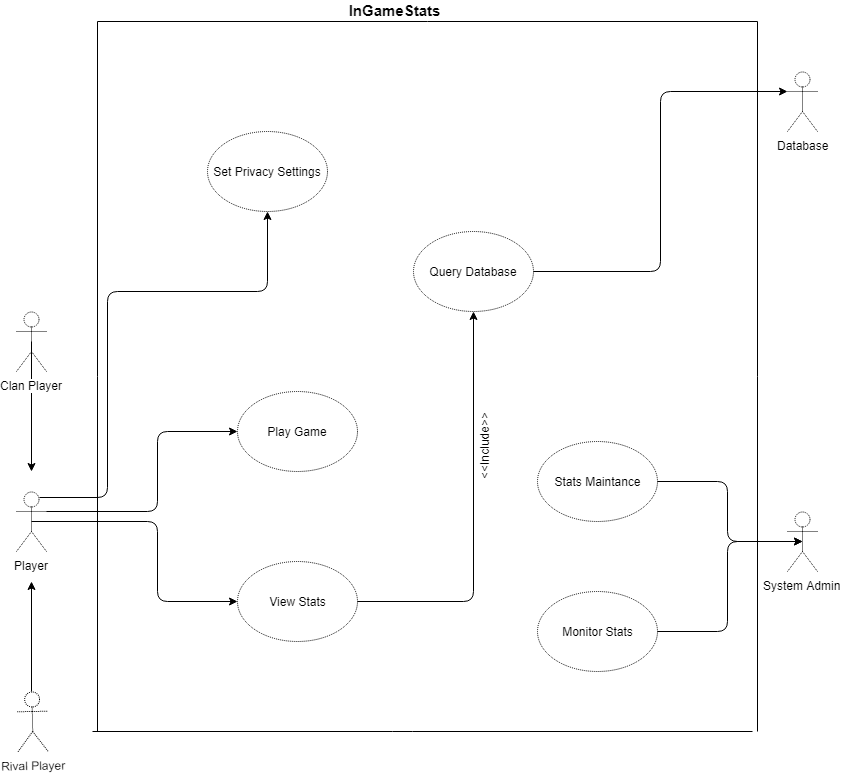

The diagram above was exported from draw.io. Its source (the exported page's mxGraphModel, read from the mxfile embedded in the PNG):
<mxGraphModel dx="1042" dy="554" grid="1" gridSize="10" guides="1" tooltips="1" connect="1" arrows="1" fold="1" page="1" pageScale="1" pageWidth="850" pageHeight="1100" background="#ffffff" math="0" shadow="0">
  <root>
    <mxCell id="0" />
    <mxCell id="1" parent="0" />
    <mxCell id="118" style="edgeStyle=orthogonalEdgeStyle;rounded=1;html=1;exitX=1;exitY=0.3333333333333333;exitPerimeter=0;entryX=0;entryY=0.5;jettySize=auto;orthogonalLoop=1;" parent="1" source="4" target="37" edge="1">
      <mxGeometry relative="1" as="geometry">
        <Array as="points">
          <mxPoint x="160" y="520" />
          <mxPoint x="160" y="440" />
        </Array>
      </mxGeometry>
    </mxCell>
    <mxCell id="127" style="edgeStyle=orthogonalEdgeStyle;html=1;exitX=0.75;exitY=0.1;exitPerimeter=0;entryX=0.5;entryY=1;jettySize=auto;orthogonalLoop=1;strokeColor=#000000;rounded=1;" parent="1" source="4" target="36" edge="1">
      <mxGeometry relative="1" as="geometry">
        <Array as="points">
          <mxPoint x="110" y="506" />
          <mxPoint x="110" y="300" />
          <mxPoint x="270" y="300" />
        </Array>
      </mxGeometry>
    </mxCell>
    <mxCell id="134" style="edgeStyle=orthogonalEdgeStyle;rounded=1;html=1;exitX=0.5;exitY=0.5;exitPerimeter=0;entryX=0;entryY=0.5;jettySize=auto;orthogonalLoop=1;strokeWidth=1;" parent="1" source="4" target="133" edge="1">
      <mxGeometry relative="1" as="geometry">
        <Array as="points">
          <mxPoint x="160" y="530" />
          <mxPoint x="160" y="610" />
        </Array>
      </mxGeometry>
    </mxCell>
    <mxCell id="4" value="Player" style="shape=umlActor;verticalLabelPosition=bottom;labelBackgroundColor=#ffffff;verticalAlign=top;html=1;outlineConnect=0;dashed=1;dashPattern=1 1;gradientColor=none;" parent="1" vertex="1">
      <mxGeometry x="19" y="500" width="30" height="60" as="geometry" />
    </mxCell>
    <mxCell id="6" value="System Admin" style="shape=umlActor;verticalLabelPosition=bottom;labelBackgroundColor=#ffffff;verticalAlign=top;html=1;outlineConnect=0;dashed=1;dashPattern=1 1;gradientColor=none;" parent="1" vertex="1">
      <mxGeometry x="790" y="520" width="30" height="60" as="geometry" />
    </mxCell>
    <mxCell id="75" style="edgeStyle=orthogonalEdgeStyle;rounded=1;html=1;exitX=1;exitY=0.5;entryX=0.5;entryY=0.5;entryPerimeter=0;jettySize=auto;orthogonalLoop=1;strokeWidth=1;" parent="1" source="22" target="6" edge="1">
      <mxGeometry relative="1" as="geometry">
        <Array as="points">
          <mxPoint x="730" y="490" />
          <mxPoint x="730" y="550" />
        </Array>
      </mxGeometry>
    </mxCell>
    <mxCell id="22" value="Stats Maintance" style="ellipse;whiteSpace=wrap;html=1;dashed=1;dashPattern=1 1;gradientColor=none;" parent="1" vertex="1">
      <mxGeometry x="540" y="450" width="120" height="80" as="geometry" />
    </mxCell>
    <mxCell id="112" style="edgeStyle=orthogonalEdgeStyle;rounded=1;html=1;exitX=1;exitY=0.5;entryX=0.5;entryY=0.5;entryPerimeter=0;jettySize=auto;orthogonalLoop=1;strokeWidth=1;" parent="1" source="24" target="6" edge="1">
      <mxGeometry relative="1" as="geometry">
        <Array as="points">
          <mxPoint x="730" y="640" />
          <mxPoint x="730" y="550" />
        </Array>
      </mxGeometry>
    </mxCell>
    <mxCell id="24" value="Monitor Stats" style="ellipse;whiteSpace=wrap;html=1;dashed=1;dashPattern=1 1;gradientColor=none;" parent="1" vertex="1">
      <mxGeometry x="540" y="600" width="120" height="80" as="geometry" />
    </mxCell>
    <mxCell id="36" value="Set Privacy Settings" style="ellipse;whiteSpace=wrap;html=1;dashed=1;dashPattern=1 1;gradientColor=none;" parent="1" vertex="1">
      <mxGeometry x="210" y="140" width="120" height="80" as="geometry" />
    </mxCell>
    <mxCell id="37" value="Play Game" style="ellipse;whiteSpace=wrap;html=1;dashed=1;dashPattern=1 1;gradientColor=none;" parent="1" vertex="1">
      <mxGeometry x="240" y="400" width="120" height="80" as="geometry" />
    </mxCell>
    <mxCell id="67" value="Database" style="shape=umlActor;verticalLabelPosition=bottom;labelBackgroundColor=#ffffff;verticalAlign=top;html=1;outlineConnect=0;dashed=1;dashPattern=1 1;gradientColor=none;" parent="1" vertex="1">
      <mxGeometry x="790" y="80" width="30" height="60" as="geometry" />
    </mxCell>
    <mxCell id="68" value="" style="endArrow=none;html=1;strokeWidth=1;" parent="1" edge="1">
      <mxGeometry width="50" height="50" relative="1" as="geometry">
        <mxPoint x="100" y="740" as="sourcePoint" />
        <mxPoint x="100" y="30" as="targetPoint" />
      </mxGeometry>
    </mxCell>
    <mxCell id="69" value="" style="endArrow=none;html=1;strokeWidth=1;" parent="1" edge="1">
      <mxGeometry width="50" height="50" relative="1" as="geometry">
        <mxPoint x="95" y="740" as="sourcePoint" />
        <mxPoint x="755" y="740" as="targetPoint" />
        <Array as="points">
          <mxPoint x="405" y="740" />
        </Array>
      </mxGeometry>
    </mxCell>
    <mxCell id="70" value="" style="endArrow=none;html=1;strokeWidth=1;" parent="1" edge="1">
      <mxGeometry width="50" height="50" relative="1" as="geometry">
        <mxPoint x="760" y="740" as="sourcePoint" />
        <mxPoint x="760" y="30" as="targetPoint" />
      </mxGeometry>
    </mxCell>
    <mxCell id="71" value="" style="endArrow=none;html=1;strokeWidth=1;" parent="1" edge="1">
      <mxGeometry width="50" height="50" relative="1" as="geometry">
        <mxPoint x="100" y="30" as="sourcePoint" />
        <mxPoint x="760" y="30" as="targetPoint" />
      </mxGeometry>
    </mxCell>
    <mxCell id="95" style="edgeStyle=orthogonalEdgeStyle;rounded=1;html=1;exitX=1;exitY=0.5;entryX=0;entryY=0.3333333333333333;entryPerimeter=0;jettySize=auto;orthogonalLoop=1;strokeWidth=1;" parent="1" source="77" target="67" edge="1">
      <mxGeometry relative="1" as="geometry" />
    </mxCell>
    <mxCell id="77" value="Query Database" style="ellipse;whiteSpace=wrap;html=1;dashed=1;dashPattern=1 1;gradientColor=none;" parent="1" vertex="1">
      <mxGeometry x="416" y="240" width="120" height="80" as="geometry" />
    </mxCell>
    <mxCell id="116" style="edgeStyle=orthogonalEdgeStyle;rounded=0;html=1;exitX=0.5;exitY=0.5;exitPerimeter=0;jettySize=auto;orthogonalLoop=1;" parent="1" source="113" edge="1">
      <mxGeometry relative="1" as="geometry">
        <mxPoint x="34" y="480" as="targetPoint" />
      </mxGeometry>
    </mxCell>
    <mxCell id="113" value="Clan Player" style="shape=umlActor;verticalLabelPosition=bottom;labelBackgroundColor=#ffffff;verticalAlign=top;html=1;outlineConnect=0;dashed=1;dashPattern=1 1;gradientColor=none;" parent="1" vertex="1">
      <mxGeometry x="19" y="320" width="30" height="60" as="geometry" />
    </mxCell>
    <mxCell id="115" style="edgeStyle=orthogonalEdgeStyle;rounded=0;html=1;exitX=0.5;exitY=0;exitPerimeter=0;jettySize=auto;orthogonalLoop=1;" parent="1" source="114" edge="1">
      <mxGeometry relative="1" as="geometry">
        <mxPoint x="34" y="590" as="targetPoint" />
      </mxGeometry>
    </mxCell>
    <mxCell id="114" value="Rival Player" style="shape=umlActor;verticalLabelPosition=bottom;labelBackgroundColor=#ffffff;verticalAlign=top;html=1;outlineConnect=0;dashed=1;dashPattern=1 1;gradientColor=none;rotation=-1;" parent="1" vertex="1">
      <mxGeometry x="20" y="700" width="30" height="60" as="geometry" />
    </mxCell>
    <mxCell id="117" style="edgeStyle=orthogonalEdgeStyle;rounded=0;html=1;exitX=0.5;exitY=0.5;exitPerimeter=0;entryX=0.5;entryY=0.5;entryPerimeter=0;jettySize=auto;orthogonalLoop=1;" parent="1" source="4" target="4" edge="1">
      <mxGeometry relative="1" as="geometry" />
    </mxCell>
    <mxCell id="126" value="InGameStats" style="text;html=1;strokeColor=none;fillColor=none;align=center;verticalAlign=middle;whiteSpace=wrap;rounded=0;fontStyle=1;fontSize=15;" parent="1" vertex="1">
      <mxGeometry x="376" y="9" width="40" height="20" as="geometry" />
    </mxCell>
    <mxCell id="132" style="edgeStyle=orthogonalEdgeStyle;rounded=0;html=1;exitX=1;exitY=1;exitPerimeter=0;entryX=1;entryY=1;entryPerimeter=0;jettySize=auto;orthogonalLoop=1;" parent="1" source="4" target="4" edge="1">
      <mxGeometry relative="1" as="geometry" />
    </mxCell>
    <mxCell id="135" style="edgeStyle=orthogonalEdgeStyle;rounded=1;html=1;exitX=1;exitY=0.5;entryX=0.5;entryY=1;jettySize=auto;orthogonalLoop=1;strokeColor=#000000;strokeWidth=1;" parent="1" source="133" target="77" edge="1">
      <mxGeometry relative="1" as="geometry" />
    </mxCell>
    <mxCell id="133" value="View Stats" style="ellipse;whiteSpace=wrap;html=1;dashed=1;dashPattern=1 1;gradientColor=none;" parent="1" vertex="1">
      <mxGeometry x="240" y="570" width="120" height="80" as="geometry" />
    </mxCell>
    <mxCell id="136" value="&amp;lt;&amp;lt;Include&amp;gt;&amp;gt;" style="text;html=1;resizable=0;points=[];autosize=1;align=left;verticalAlign=top;spacingTop=-4;rotation=-90;" parent="1" vertex="1">
      <mxGeometry x="448" y="440" width="80" height="20" as="geometry" />
    </mxCell>
  </root>
</mxGraphModel>